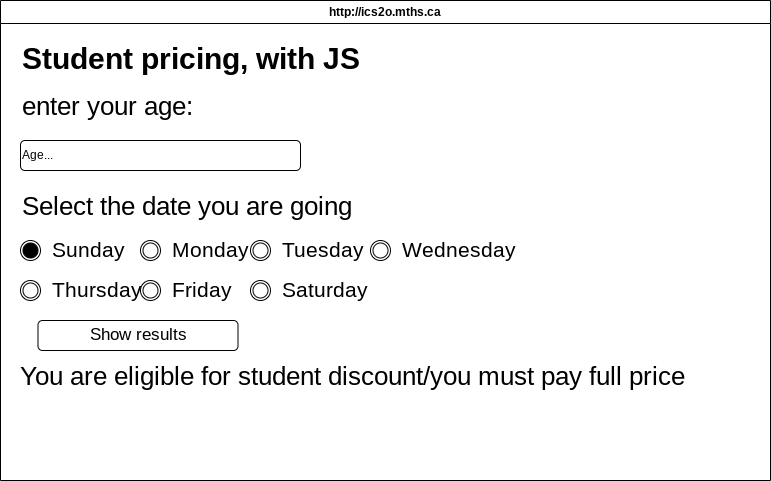

The diagram above was exported from draw.io. Its source (the exported page's mxGraphModel, read from the mxfile embedded in the PNG):
<mxGraphModel dx="1086" dy="658" grid="1" gridSize="10" guides="1" tooltips="1" connect="1" arrows="1" fold="1" page="1" pageScale="1" pageWidth="850" pageHeight="1100" math="0" shadow="0">
  <root>
    <mxCell id="0" />
    <mxCell id="1" parent="0" />
    <mxCell id="8" value="http://ics2o.mths.ca" style="swimlane;whiteSpace=wrap;html=1;" vertex="1" parent="1">
      <mxGeometry x="40" y="40" width="770" height="480" as="geometry" />
    </mxCell>
    <mxCell id="9" value="&lt;h1 style=&quot;margin-top: 0px; line-height: 270%;&quot;&gt;&lt;font style=&quot;font-size: 30px;&quot;&gt;Student pricing, with JS&lt;/font&gt;&lt;/h1&gt;" style="text;html=1;whiteSpace=wrap;overflow=hidden;rounded=0;" vertex="1" parent="8">
      <mxGeometry x="20" y="20" width="550" height="70" as="geometry" />
    </mxCell>
    <mxCell id="10" value="&lt;span style=&quot;font-size: 26px;&quot;&gt;enter your age:&lt;/span&gt;" style="text;html=1;align=left;verticalAlign=middle;whiteSpace=wrap;rounded=0;" vertex="1" parent="8">
      <mxGeometry x="20" y="90" width="490" height="30" as="geometry" />
    </mxCell>
    <mxCell id="11" value="&lt;span style=&quot;font-size: 17px;&quot;&gt;Show results&lt;/span&gt;" style="rounded=1;whiteSpace=wrap;html=1;align=center;fillColor=light-dark(#FFFFFF,#000000);strokeColor=light-dark(#000000,#FFFFFF);" vertex="1" parent="8">
      <mxGeometry x="37.5" y="320" width="200" height="30" as="geometry" />
    </mxCell>
    <mxCell id="12" value="&lt;font style=&quot;font-size: 26px;&quot;&gt;You are eligible for student discount/you must pay full price&lt;/font&gt;" style="text;html=1;align=left;verticalAlign=middle;whiteSpace=wrap;rounded=0;" vertex="1" parent="8">
      <mxGeometry x="17.5" y="360" width="702.5" height="30" as="geometry" />
    </mxCell>
    <mxCell id="13" value="&lt;font style=&quot;font-size: 21px;&quot;&gt;Sunday&lt;/font&gt;" style="text;html=1;align=left;verticalAlign=middle;whiteSpace=wrap;rounded=0;" vertex="1" parent="8">
      <mxGeometry x="50" y="240" width="80" height="20" as="geometry" />
    </mxCell>
    <mxCell id="16" value="" style="verticalLabelPosition=bottom;verticalAlign=top;html=1;shape=mxgraph.flowchart.on-page_reference;" vertex="1" parent="8">
      <mxGeometry x="20" y="240" width="20" height="20" as="geometry" />
    </mxCell>
    <mxCell id="17" value="" style="verticalLabelPosition=bottom;verticalAlign=top;html=1;shape=mxgraph.flowchart.on-page_reference;fillColor=#000000;" vertex="1" parent="8">
      <mxGeometry x="22.5" y="242.5" width="15" height="15" as="geometry" />
    </mxCell>
    <mxCell id="28" value="Age..." style="rounded=1;whiteSpace=wrap;html=1;align=left;fillColor=light-dark(#FFFFFF,#000000);strokeColor=light-dark(#000000,#FFFFFF);" vertex="1" parent="8">
      <mxGeometry x="20" y="140" width="280" height="30" as="geometry" />
    </mxCell>
    <mxCell id="29" value="&lt;span style=&quot;font-size: 26px;&quot;&gt;Select the date you are going&lt;/span&gt;" style="text;html=1;align=left;verticalAlign=middle;whiteSpace=wrap;rounded=0;" vertex="1" parent="8">
      <mxGeometry x="20" y="190" width="490" height="30" as="geometry" />
    </mxCell>
    <mxCell id="40" value="" style="verticalLabelPosition=bottom;verticalAlign=top;html=1;shape=mxgraph.flowchart.on-page_reference;" vertex="1" parent="8">
      <mxGeometry x="140" y="240" width="20" height="20" as="geometry" />
    </mxCell>
    <mxCell id="41" value="" style="verticalLabelPosition=bottom;verticalAlign=top;html=1;shape=mxgraph.flowchart.on-page_reference;fillColor=#FFFFFF;" vertex="1" parent="8">
      <mxGeometry x="142.5" y="242.5" width="15" height="15" as="geometry" />
    </mxCell>
    <mxCell id="45" value="&lt;font style=&quot;font-size: 21px;&quot;&gt;Monday&lt;/font&gt;" style="text;html=1;align=left;verticalAlign=middle;whiteSpace=wrap;rounded=0;" vertex="1" parent="8">
      <mxGeometry x="170" y="240" width="80" height="20" as="geometry" />
    </mxCell>
    <mxCell id="49" value="&lt;font style=&quot;font-size: 21px;&quot;&gt;Tuesday&lt;/font&gt;" style="text;html=1;align=left;verticalAlign=middle;whiteSpace=wrap;rounded=0;" vertex="1" parent="8">
      <mxGeometry x="280" y="240" width="80" height="20" as="geometry" />
    </mxCell>
    <mxCell id="50" value="" style="verticalLabelPosition=bottom;verticalAlign=top;html=1;shape=mxgraph.flowchart.on-page_reference;" vertex="1" parent="8">
      <mxGeometry x="250" y="240" width="20" height="20" as="geometry" />
    </mxCell>
    <mxCell id="51" value="" style="verticalLabelPosition=bottom;verticalAlign=top;html=1;shape=mxgraph.flowchart.on-page_reference;fillColor=#FFFFFF;" vertex="1" parent="8">
      <mxGeometry x="252.5" y="242.5" width="15" height="15" as="geometry" />
    </mxCell>
    <mxCell id="52" value="" style="verticalLabelPosition=bottom;verticalAlign=top;html=1;shape=mxgraph.flowchart.on-page_reference;" vertex="1" parent="8">
      <mxGeometry x="370" y="240" width="20" height="20" as="geometry" />
    </mxCell>
    <mxCell id="53" value="" style="verticalLabelPosition=bottom;verticalAlign=top;html=1;shape=mxgraph.flowchart.on-page_reference;fillColor=#FFFFFF;" vertex="1" parent="8">
      <mxGeometry x="372.5" y="242.5" width="15" height="15" as="geometry" />
    </mxCell>
    <mxCell id="54" value="&lt;font style=&quot;font-size: 21px;&quot;&gt;Wednesday&lt;/font&gt;" style="text;html=1;align=left;verticalAlign=middle;whiteSpace=wrap;rounded=0;" vertex="1" parent="8">
      <mxGeometry x="400" y="240" width="80" height="20" as="geometry" />
    </mxCell>
    <mxCell id="55" value="&lt;font style=&quot;font-size: 21px;&quot;&gt;Thursday&lt;/font&gt;" style="text;html=1;align=left;verticalAlign=middle;whiteSpace=wrap;rounded=0;" vertex="1" parent="8">
      <mxGeometry x="50" y="280" width="80" height="20" as="geometry" />
    </mxCell>
    <mxCell id="56" value="" style="verticalLabelPosition=bottom;verticalAlign=top;html=1;shape=mxgraph.flowchart.on-page_reference;" vertex="1" parent="8">
      <mxGeometry x="20" y="280" width="20" height="20" as="geometry" />
    </mxCell>
    <mxCell id="57" value="" style="verticalLabelPosition=bottom;verticalAlign=top;html=1;shape=mxgraph.flowchart.on-page_reference;fillColor=#FFFFFF;" vertex="1" parent="8">
      <mxGeometry x="22.5" y="282.5" width="15" height="15" as="geometry" />
    </mxCell>
    <mxCell id="58" value="" style="verticalLabelPosition=bottom;verticalAlign=top;html=1;shape=mxgraph.flowchart.on-page_reference;" vertex="1" parent="8">
      <mxGeometry x="140" y="280" width="20" height="20" as="geometry" />
    </mxCell>
    <mxCell id="59" value="" style="verticalLabelPosition=bottom;verticalAlign=top;html=1;shape=mxgraph.flowchart.on-page_reference;fillColor=#FFFFFF;" vertex="1" parent="8">
      <mxGeometry x="142.5" y="282.5" width="15" height="15" as="geometry" />
    </mxCell>
    <mxCell id="60" value="&lt;font style=&quot;font-size: 21px;&quot;&gt;Friday&lt;/font&gt;" style="text;html=1;align=left;verticalAlign=middle;whiteSpace=wrap;rounded=0;" vertex="1" parent="8">
      <mxGeometry x="170" y="280" width="80" height="20" as="geometry" />
    </mxCell>
    <mxCell id="61" value="" style="verticalLabelPosition=bottom;verticalAlign=top;html=1;shape=mxgraph.flowchart.on-page_reference;" vertex="1" parent="8">
      <mxGeometry x="250" y="280" width="20" height="20" as="geometry" />
    </mxCell>
    <mxCell id="62" value="" style="verticalLabelPosition=bottom;verticalAlign=top;html=1;shape=mxgraph.flowchart.on-page_reference;fillColor=#FFFFFF;" vertex="1" parent="8">
      <mxGeometry x="252.5" y="282.5" width="15" height="15" as="geometry" />
    </mxCell>
    <mxCell id="63" value="&lt;font style=&quot;font-size: 21px;&quot;&gt;Saturday&lt;/font&gt;" style="text;html=1;align=left;verticalAlign=middle;whiteSpace=wrap;rounded=0;" vertex="1" parent="8">
      <mxGeometry x="280" y="280" width="80" height="20" as="geometry" />
    </mxCell>
  </root>
</mxGraphModel>